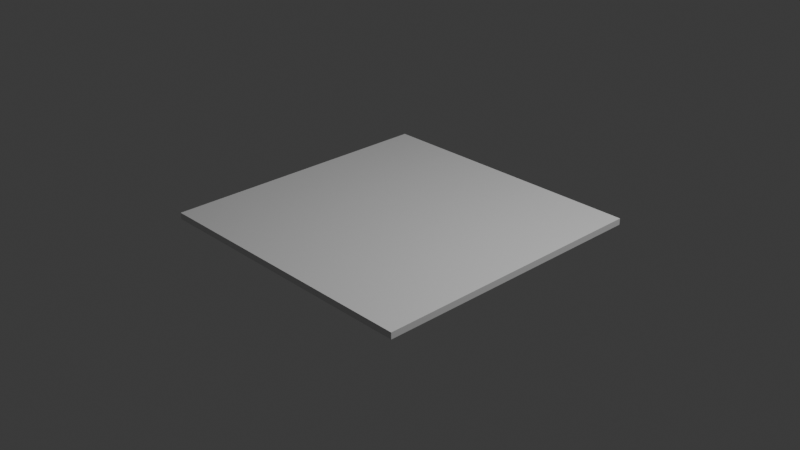 # Source: floor.blend  (saved by Blender 4.0.36; exported with 4.5.12 LTS)
import bpy
from mathutils import Matrix  # noqa: F401  (used for matrix-valued properties, if any)

bpy.ops.wm.read_factory_settings(use_empty=True)
scene = bpy.context.scene
scene.name = 'Scene'

# ---- collections
col_collection = bpy.data.collections.new('Collection'); scene.collection.children.link(col_collection)

# ---- materials (node trees are filled in below, after node groups)
mat_material = bpy.data.materials.new('Material')
mat_material.alpha_threshold = 0.0
mat_material.use_transparent_shadow = False
mat_material.roughness = 0.5
mat_material.line_color = (0.0, 0.0, 0.0, 1.0)

# ---- material node trees
mat_material.use_nodes = True; mat_material.node_tree.nodes.clear()
_N = mat_material.node_tree.nodes; _L = mat_material.node_tree.links
n0 = _N.new('ShaderNodeOutputMaterial'); n0.name = 'Material Output'; n0.location = (300, 300)
n1 = _N.new('ShaderNodeBsdfPrincipled'); n1.name = 'Principled BSDF'; n1.location = (10, 300)
n1.inputs[3].default_value = 1.45
_L.new(n1.outputs[0], n0.inputs[0])
n0.is_active_output = True

# ---- world
world_world = bpy.data.worlds.new('World'); scene.world = world_world
world_world.use_nodes = True; world_world.node_tree.nodes.clear()
_N = world_world.node_tree.nodes; _L = world_world.node_tree.links
n0 = _N.new('ShaderNodeOutputWorld'); n0.name = 'World Output'; n0.location = (300, 300)
n1 = _N.new('ShaderNodeBackground'); n1.name = 'Background'; n1.location = (10, 300)
n1.inputs[0].default_value = (0.05088, 0.05088, 0.05088, 1.0)
_L.new(n1.outputs[0], n0.inputs[0])
n0.is_active_output = True
world_world.color = (0.05088, 0.05088, 0.05088)
world_world.use_sun_shadow = False
world_world.sun_shadow_jitter_overblur = 0.0

# ---- cameras
cam_camera = bpy.data.cameras.new('Camera')
cam_camera.clip_end = 100.0
cam_camera.ortho_scale = 7.314

# ---- lights
light_light = bpy.data.lights.new('Light', 'POINT')
light_light.transmission_factor = 0.0
light_light.use_soft_falloff = False
light_light.energy = 1000.0
light_light.shadow_soft_size = 0.1
light_light.shadow_maximum_resolution = 0.006
light_light.use_absolute_resolution = True

# ---- meshes
me_cube = bpy.data.meshes.new('Cube')
me_cube.from_pydata([(1.572, 1.572, -0.03498), (1.572, 1.572, 0.03498), (1.572, -1.572, -0.03498), (1.572, -1.572, 0.03498), (-1.572, 1.572, -0.03498), (-1.572, 1.572, 0.03498), (-1.572, -1.572, -0.03498), (-1.572, -1.572, 0.03498)], [], [(0, 2, 6, 4), (3, 7, 6, 2), (7, 5, 4, 6), (5, 7, 3, 1), (1, 3, 2, 0), (5, 1, 0, 4)])
_uv = me_cube.uv_layers.new(name='UVMap')
_uv.uv.foreach_set('vector', [2.873, 0.5, 2.873, -5.145, -2.772, -5.145, -2.772, 0.5, 2.873, -5.145, 2.873, 0.5, 2.982, 0.5, 2.982, -5.145, 2.982, -5.145, 2.982, 0.5, 3.092, 0.5, 3.092, -5.145, 2.873, 6.145, 2.873, 0.5, -2.772, 0.5, -2.772, 6.145, 3.092, -5.145, 3.092, 0.5, 3.201, 0.5, 3.201, -5.145, 3.201, -5.145, 3.201, 0.5, 3.311, 0.5, 3.311, -5.145])
me_cube.materials.append(mat_material)
me_cube.use_mirror_vertex_groups = False
me_cube.update()

# ---- objects
ob_cube = bpy.data.objects.new('Cube', me_cube)
ob_light = bpy.data.objects.new('Light', light_light)
ob_camera = bpy.data.objects.new('Camera', cam_camera)

# ---- transforms, parenting, visibility, modifiers, constraints
ob_cube.location = (0.0, 0.0, 0.0)
ob_cube.lock_rotations_4d = False
ob_cube.empty_display_type = 'ARROWS'
ob_cube.lineart.crease_threshold = 0.0
ob_light.location = (4.076, 1.005, 5.904)
ob_light.rotation_euler = (0.6503, 0.05522, 1.866)
ob_light.lock_rotations_4d = False
ob_light.empty_display_type = 'ARROWS'
ob_light.color = (0.0, 0.0, 0.0, 0.0)
ob_light.lineart.crease_threshold = 0.0
ob_camera.location = (7.359, -6.926, 4.958)
ob_camera.rotation_euler = (1.109, 0.0, 0.8149)
ob_camera.lock_rotations_4d = False
ob_camera.empty_display_type = 'ARROWS'
ob_camera.color = (0.0, 0.0, 0.0, 0.0)
ob_camera.display_type = 'WIRE'
ob_camera.lineart.crease_threshold = 0.0

# ---- collection membership
col_collection.objects.link(ob_cube)
col_collection.objects.link(ob_light)
col_collection.objects.link(ob_camera)

# ---- scene / render settings (as saved in the file)
scene.camera = ob_camera
scene.frame_start = 1; scene.frame_end = 250; scene.frame_set(1)
scene.render.engine = 'BLENDER_EEVEE_NEXT'
scene.cycles.sampling_pattern = 'TABULATED_SOBOL'
bpy.context.view_layer.update()
